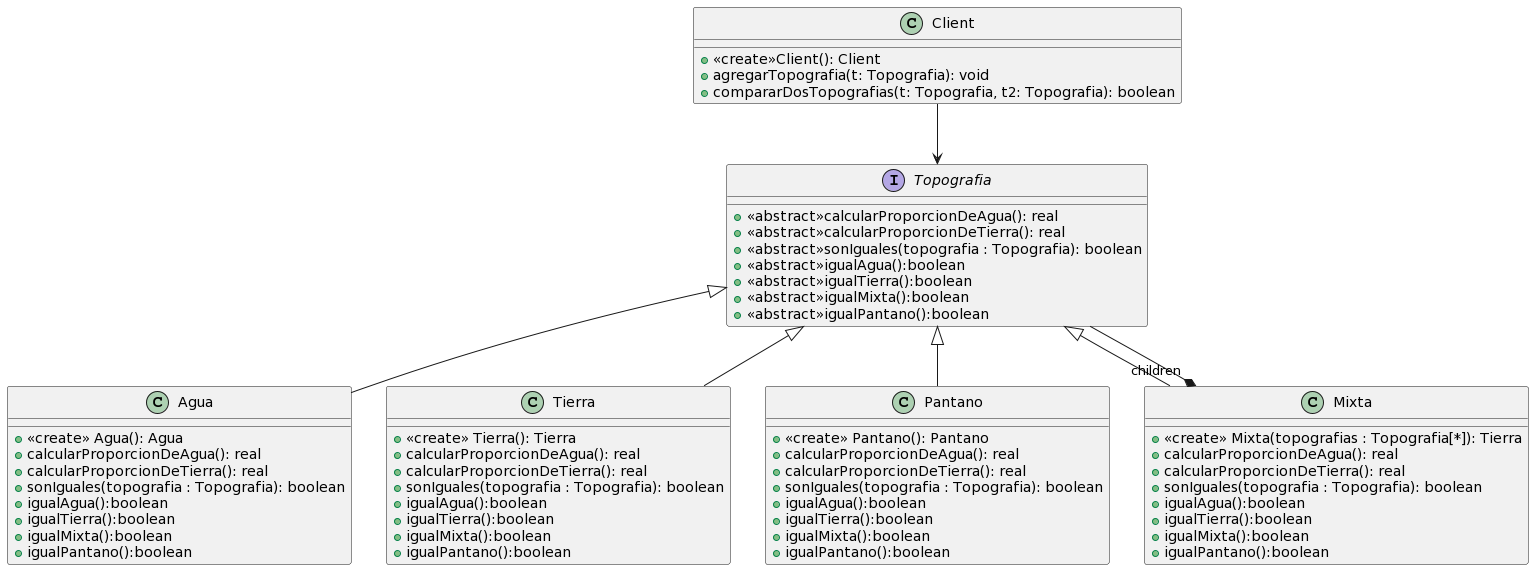

The diagram above was rendered by PlantUML. Its source (embedded in the PNG):
@startuml
class Client{
  +<<create>>Client(): Client
  +agregarTopografia(t: Topografia): void
  +compararDosTopografias(t: Topografia, t2: Topografia): boolean
}
Interface Topografia{
 + <<abstract>>calcularProporcionDeAgua(): real
 + <<abstract>>calcularProporcionDeTierra(): real
 + <<abstract>>sonIguales(topografia : Topografia): boolean
 + <<abstract>>igualAgua():boolean
 + <<abstract>>igualTierra():boolean
 + <<abstract>>igualMixta():boolean
+ <<abstract>>igualPantano():boolean

}

class Agua{
 +<<create>> Agua(): Agua
 +calcularProporcionDeAgua(): real
 +calcularProporcionDeTierra(): real
 +sonIguales(topografia : Topografia): boolean
 +igualAgua():boolean
 +igualTierra():boolean
 +igualMixta():boolean
 +igualPantano():boolean

}

class Tierra{
 +<<create>> Tierra(): Tierra
 +calcularProporcionDeAgua(): real
 +calcularProporcionDeTierra(): real
 +sonIguales(topografia : Topografia): boolean
 +igualAgua():boolean
 +igualTierra():boolean
 +igualMixta():boolean
+igualPantano():boolean

}
class Pantano{
+<<create>> Pantano(): Pantano
 +calcularProporcionDeAgua(): real
 +calcularProporcionDeTierra(): real
 +sonIguales(topografia : Topografia): boolean
 +igualAgua():boolean
 +igualTierra():boolean
 +igualMixta():boolean
 +igualPantano():boolean

}
class Mixta{
 +<<create>> Mixta(topografias : Topografia[*]): Tierra
 +calcularProporcionDeAgua(): real
 +calcularProporcionDeTierra(): real
 +sonIguales(topografia : Topografia): boolean
 +igualAgua():boolean
 +igualTierra():boolean
 +igualMixta():boolean
 +igualPantano():boolean

}

Client --> Topografia 
Topografia<|-- Agua
Topografia<|-- Tierra 
Topografia<|-- Mixta
Topografia<|-- Pantano
Topografia --*  "children" Mixta
@enduml